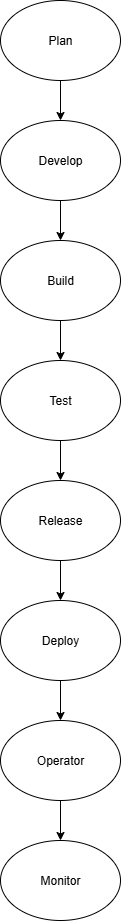

The diagram above was exported from draw.io. Its source (the exported page's mxGraphModel, read from the mxfile embedded in the PNG):
<mxGraphModel dx="1128" dy="619" grid="1" gridSize="10" guides="1" tooltips="1" connect="1" arrows="1" fold="1" page="1" pageScale="1" pageWidth="850" pageHeight="1100" math="0" shadow="0">
  <root>
    <mxCell id="0" />
    <mxCell id="1" parent="0" />
    <mxCell id="zYEF2FKszcLFx_4_CiGG-17" style="edgeStyle=orthogonalEdgeStyle;rounded=0;orthogonalLoop=1;jettySize=auto;html=1;entryX=0.5;entryY=0;entryDx=0;entryDy=0;" edge="1" parent="1" source="zYEF2FKszcLFx_4_CiGG-1" target="zYEF2FKszcLFx_4_CiGG-2">
      <mxGeometry relative="1" as="geometry" />
    </mxCell>
    <mxCell id="zYEF2FKszcLFx_4_CiGG-1" value="Plan" style="ellipse;whiteSpace=wrap;html=1;" vertex="1" parent="1">
      <mxGeometry x="365" y="40" width="120" height="80" as="geometry" />
    </mxCell>
    <mxCell id="zYEF2FKszcLFx_4_CiGG-19" style="edgeStyle=orthogonalEdgeStyle;rounded=0;orthogonalLoop=1;jettySize=auto;html=1;entryX=0.5;entryY=0;entryDx=0;entryDy=0;" edge="1" parent="1" source="zYEF2FKszcLFx_4_CiGG-2" target="zYEF2FKszcLFx_4_CiGG-3">
      <mxGeometry relative="1" as="geometry" />
    </mxCell>
    <mxCell id="zYEF2FKszcLFx_4_CiGG-2" value="Develop" style="ellipse;whiteSpace=wrap;html=1;" vertex="1" parent="1">
      <mxGeometry x="365" y="160" width="120" height="80" as="geometry" />
    </mxCell>
    <mxCell id="zYEF2FKszcLFx_4_CiGG-20" style="edgeStyle=orthogonalEdgeStyle;rounded=0;orthogonalLoop=1;jettySize=auto;html=1;entryX=0.5;entryY=0;entryDx=0;entryDy=0;" edge="1" parent="1" source="zYEF2FKszcLFx_4_CiGG-3" target="zYEF2FKszcLFx_4_CiGG-4">
      <mxGeometry relative="1" as="geometry" />
    </mxCell>
    <mxCell id="zYEF2FKszcLFx_4_CiGG-3" value="Build" style="ellipse;whiteSpace=wrap;html=1;" vertex="1" parent="1">
      <mxGeometry x="365" y="280" width="120" height="80" as="geometry" />
    </mxCell>
    <mxCell id="zYEF2FKszcLFx_4_CiGG-21" style="edgeStyle=orthogonalEdgeStyle;rounded=0;orthogonalLoop=1;jettySize=auto;html=1;entryX=0.5;entryY=0;entryDx=0;entryDy=0;" edge="1" parent="1" source="zYEF2FKszcLFx_4_CiGG-4" target="zYEF2FKszcLFx_4_CiGG-5">
      <mxGeometry relative="1" as="geometry" />
    </mxCell>
    <mxCell id="zYEF2FKszcLFx_4_CiGG-4" value="Test" style="ellipse;whiteSpace=wrap;html=1;" vertex="1" parent="1">
      <mxGeometry x="365" y="400" width="120" height="80" as="geometry" />
    </mxCell>
    <mxCell id="zYEF2FKszcLFx_4_CiGG-23" style="edgeStyle=orthogonalEdgeStyle;rounded=0;orthogonalLoop=1;jettySize=auto;html=1;entryX=0.5;entryY=0;entryDx=0;entryDy=0;" edge="1" parent="1" source="zYEF2FKszcLFx_4_CiGG-5" target="zYEF2FKszcLFx_4_CiGG-6">
      <mxGeometry relative="1" as="geometry" />
    </mxCell>
    <mxCell id="zYEF2FKszcLFx_4_CiGG-5" value="Release" style="ellipse;whiteSpace=wrap;html=1;" vertex="1" parent="1">
      <mxGeometry x="365" y="520" width="120" height="80" as="geometry" />
    </mxCell>
    <mxCell id="zYEF2FKszcLFx_4_CiGG-24" style="edgeStyle=orthogonalEdgeStyle;rounded=0;orthogonalLoop=1;jettySize=auto;html=1;entryX=0.5;entryY=0;entryDx=0;entryDy=0;" edge="1" parent="1" source="zYEF2FKszcLFx_4_CiGG-6" target="zYEF2FKszcLFx_4_CiGG-7">
      <mxGeometry relative="1" as="geometry" />
    </mxCell>
    <mxCell id="zYEF2FKszcLFx_4_CiGG-6" value="Deploy" style="ellipse;whiteSpace=wrap;html=1;" vertex="1" parent="1">
      <mxGeometry x="365" y="640" width="120" height="80" as="geometry" />
    </mxCell>
    <mxCell id="zYEF2FKszcLFx_4_CiGG-25" style="edgeStyle=orthogonalEdgeStyle;rounded=0;orthogonalLoop=1;jettySize=auto;html=1;entryX=0.5;entryY=0;entryDx=0;entryDy=0;" edge="1" parent="1" source="zYEF2FKszcLFx_4_CiGG-7" target="zYEF2FKszcLFx_4_CiGG-8">
      <mxGeometry relative="1" as="geometry" />
    </mxCell>
    <mxCell id="zYEF2FKszcLFx_4_CiGG-7" value="Operator" style="ellipse;whiteSpace=wrap;html=1;" vertex="1" parent="1">
      <mxGeometry x="365" y="760" width="120" height="80" as="geometry" />
    </mxCell>
    <mxCell id="zYEF2FKszcLFx_4_CiGG-8" value="Monitor" style="ellipse;whiteSpace=wrap;html=1;" vertex="1" parent="1">
      <mxGeometry x="365" y="880" width="120" height="80" as="geometry" />
    </mxCell>
  </root>
</mxGraphModel>